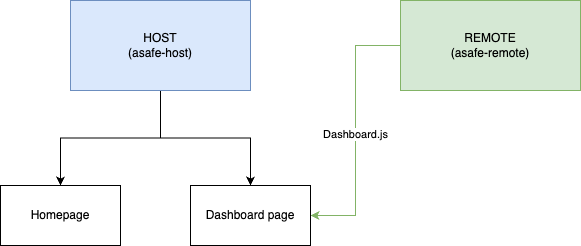

The diagram above was exported from draw.io. Its source (the exported page's mxGraphModel, read from the mxfile embedded in the PNG):
<mxGraphModel dx="1173" dy="789" grid="1" gridSize="10" guides="1" tooltips="1" connect="1" arrows="1" fold="1" page="1" pageScale="1" pageWidth="827" pageHeight="1169" math="0" shadow="0">
  <root>
    <mxCell id="0" />
    <mxCell id="1" parent="0" />
    <mxCell id="mJRpWRJbqlAUoeGUECci-8" value="" style="edgeStyle=orthogonalEdgeStyle;rounded=0;orthogonalLoop=1;jettySize=auto;html=1;" parent="1" source="mJRpWRJbqlAUoeGUECci-1" target="mJRpWRJbqlAUoeGUECci-7" edge="1">
      <mxGeometry relative="1" as="geometry" />
    </mxCell>
    <mxCell id="mJRpWRJbqlAUoeGUECci-10" style="edgeStyle=orthogonalEdgeStyle;rounded=0;orthogonalLoop=1;jettySize=auto;html=1;entryX=0.5;entryY=0;entryDx=0;entryDy=0;" parent="1" source="mJRpWRJbqlAUoeGUECci-1" target="mJRpWRJbqlAUoeGUECci-9" edge="1">
      <mxGeometry relative="1" as="geometry" />
    </mxCell>
    <mxCell id="mJRpWRJbqlAUoeGUECci-1" value="HOST&lt;div&gt;(asafe-host)&lt;/div&gt;" style="rounded=0;whiteSpace=wrap;html=1;fillColor=#dae8fc;strokeColor=#6c8ebf;" parent="1" vertex="1">
      <mxGeometry x="150" y="240" width="180" height="90" as="geometry" />
    </mxCell>
    <mxCell id="mJRpWRJbqlAUoeGUECci-3" style="edgeStyle=orthogonalEdgeStyle;rounded=0;orthogonalLoop=1;jettySize=auto;html=1;entryX=1;entryY=0.5;entryDx=0;entryDy=0;fillColor=#d5e8d4;strokeColor=#82b366;" parent="1" source="mJRpWRJbqlAUoeGUECci-2" target="mJRpWRJbqlAUoeGUECci-9" edge="1">
      <mxGeometry relative="1" as="geometry" />
    </mxCell>
    <mxCell id="mJRpWRJbqlAUoeGUECci-4" value="Dashboard.js" style="edgeLabel;html=1;align=center;verticalAlign=middle;resizable=0;points=[];" parent="mJRpWRJbqlAUoeGUECci-3" vertex="1" connectable="0">
      <mxGeometry x="0.0267" y="-1" relative="1" as="geometry">
        <mxPoint as="offset" />
      </mxGeometry>
    </mxCell>
    <mxCell id="mJRpWRJbqlAUoeGUECci-2" value="&lt;div&gt;REMOTE&lt;/div&gt;&lt;div&gt;(asafe-remote)&lt;/div&gt;" style="rounded=0;whiteSpace=wrap;html=1;fillColor=#d5e8d4;strokeColor=#82b366;" parent="1" vertex="1">
      <mxGeometry x="480" y="240" width="180" height="90" as="geometry" />
    </mxCell>
    <mxCell id="mJRpWRJbqlAUoeGUECci-7" value="Homepage" style="whiteSpace=wrap;html=1;rounded=0;" parent="1" vertex="1">
      <mxGeometry x="80" y="425" width="120" height="60" as="geometry" />
    </mxCell>
    <mxCell id="mJRpWRJbqlAUoeGUECci-9" value="Dashboard page" style="whiteSpace=wrap;html=1;rounded=0;" parent="1" vertex="1">
      <mxGeometry x="270" y="425" width="120" height="60" as="geometry" />
    </mxCell>
  </root>
</mxGraphModel>